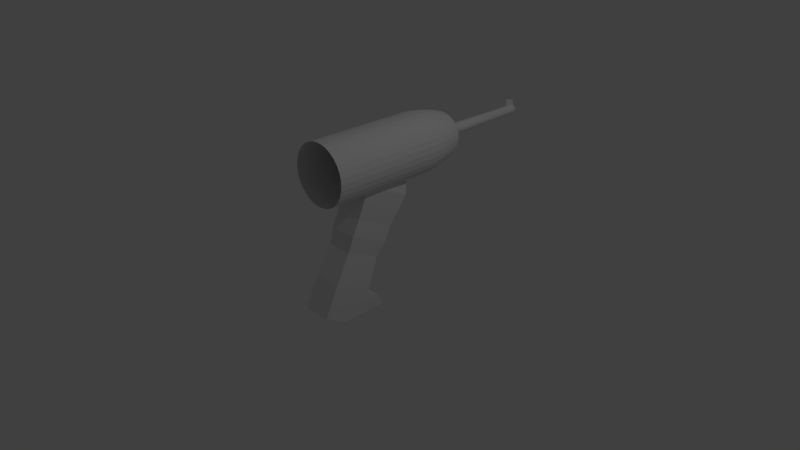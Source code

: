# Source: RayGun.blend  (saved by Blender 2.79.0; exported with 4.5.12 LTS)
import bpy
from mathutils import Matrix  # noqa: F401  (used for matrix-valued properties, if any)

bpy.ops.wm.read_factory_settings(use_empty=True)
scene = bpy.context.scene
scene.name = 'Scene'

# ---- collections
col_collection_1 = bpy.data.collections.new('Collection 1'); scene.collection.children.link(col_collection_1)

# ---- world
world_world = bpy.data.worlds.new('World'); scene.world = world_world
world_world.color = (0.05088, 0.05088, 0.05088)
world_world.use_sun_shadow = False
world_world.sun_shadow_jitter_overblur = 0.0
world_world.cycles.sampling_method = 'MANUAL'

# ---- cameras
cam_camera = bpy.data.cameras.new('Camera')
cam_camera.clip_end = 100.0
cam_camera.lens = 35.0
cam_camera.sensor_width = 32.0
cam_camera.sensor_height = 18.0
cam_camera.ortho_scale = 7.314
cam_camera.dof.focus_distance = 0.0
cam_camera.dof.aperture_fstop = 128.0

# ---- lights
light_lamp = bpy.data.lights.new('Lamp', 'POINT')
light_lamp.transmission_factor = 0.0
light_lamp.cutoff_distance = 30.0
light_lamp.energy = 100.0
light_lamp.shadow_buffer_clip_start = 1.001
light_lamp.shadow_soft_size = 0.1
light_lamp.shadow_maximum_resolution = 0.006
light_lamp.use_absolute_resolution = True

# ---- meshes
me_circle = bpy.data.meshes.new('Circle')
me_circle.from_pydata([(-7.154e-08, 1.112, 1.671), (-0.06921, 1.112, 1.664), (-0.1358, 1.112, 1.644), (-0.1971, 1.112, 1.611), (-0.2508, 1.112, 1.567), (-0.295, 1.112, 1.513), (-0.3277, 1.112, 1.452), (-0.3479, 1.112, 1.386), (-0.3548, 1.112, 1.316), (-0.3479, 1.112, 1.247), (-0.3277, 1.112, 1.181), (-0.295, 1.112, 1.119), (-0.2508, 1.112, 1.065), (-0.1971, 1.112, 1.021), (-0.1358, 1.112, 0.9886), (-0.06921, 1.112, 0.9684), (4.405e-08, 1.112, 0.9616), (0.06921, 1.112, 0.9684), (0.1358, 1.112, 0.9886), (0.1971, 1.112, 1.021), (0.2508, 1.112, 1.065), (0.295, 1.112, 1.119), (0.3277, 1.112, 1.181), (0.3479, 1.112, 1.247), (0.3548, 1.112, 1.316), (0.3479, 1.112, 1.386), (0.3277, 1.112, 1.452), (0.295, 1.112, 1.513), (0.2508, 1.112, 1.567), (0.1971, 1.112, 1.611), (0.1358, 1.112, 1.644), (0.06921, 1.112, 1.664), (-6.406e-08, -0.759, 1.728), (-0.08041, -0.759, 1.721), (-0.1577, -0.759, 1.697), (-0.229, -0.759, 1.659), (-0.2914, -0.759, 1.608), (-0.3427, -0.759, 1.545), (-0.3808, -0.759, 1.474), (-0.4042, -0.759, 1.397), (-0.4121, -0.759, 1.316), (-0.4042, -0.759, 1.236), (-0.3808, -0.759, 1.159), (-0.3427, -0.759, 1.087), (-0.2914, -0.759, 1.025), (-0.229, -0.759, 0.9737), (-0.1577, -0.759, 0.9356), (-0.08041, -0.759, 0.9121), (7.024e-08, -0.759, 0.9042), (0.08041, -0.759, 0.9121), (0.1577, -0.759, 0.9356), (0.229, -0.759, 0.9737), (0.2914, -0.759, 1.025), (0.3427, -0.759, 1.087), (0.3808, -0.759, 1.159), (0.4042, -0.759, 1.236), (0.4121, -0.759, 1.316), (0.4042, -0.759, 1.397), (0.3808, -0.759, 1.474), (0.3427, -0.759, 1.545), (0.2914, -0.759, 1.608), (0.229, -0.759, 1.659), (0.1577, -0.759, 1.697), (0.08041, -0.759, 1.721), (-6.406e-08, -0.759, 1.728), (-0.08041, -0.759, 1.721), (-0.1577, -0.759, 1.697), (-0.229, -0.759, 1.659), (-0.2914, -0.759, 1.608), (-0.3427, -0.759, 1.545), (-0.3808, -0.759, 1.474), (-0.4042, -0.759, 1.397), (-0.4121, -0.759, 1.316), (-0.4042, -0.759, 1.236), (-0.3808, -0.759, 1.159), (-0.3427, -0.759, 1.087), (-0.2914, -0.759, 1.025), (-0.229, -0.759, 0.9737), (-0.1577, -0.759, 0.9356), (-0.08041, -0.759, 0.9121), (7.024e-08, -0.759, 0.9042), (0.08041, -0.759, 0.9121), (0.1577, -0.759, 0.9356), (0.229, -0.759, 0.9737), (0.2914, -0.759, 1.025), (0.3427, -0.759, 1.087), (0.3808, -0.759, 1.159), (0.4042, -0.759, 1.236), (0.4121, -0.759, 1.316), (0.4042, -0.759, 1.397), (0.3808, -0.759, 1.474), (0.3427, -0.759, 1.545), (0.2914, -0.759, 1.608), (0.229, -0.759, 1.659), (0.1577, -0.759, 1.697), (0.08041, -0.759, 1.721), (0.2161, 0.9635, 1.64), (0.229, 0.7714, 1.659), (0.229, 0.6014, 1.659), (0.229, 0.4313, 1.659), (0.229, 0.2613, 1.659), (0.229, 0.09125, 1.659), (0.229, -0.07879, 1.659), (0.229, -0.2488, 1.659), (0.229, -0.4189, 1.659), (0.229, -0.5889, 1.659), (0.1577, -0.5889, 1.697), (0.1577, -0.4189, 1.697), (0.1577, -0.2488, 1.697), (0.1577, -0.07879, 1.697), (0.1577, 0.09125, 1.697), (0.1577, 0.2613, 1.697), (0.1577, 0.4313, 1.697), (0.1577, 0.6014, 1.697), (0.1577, 0.7714, 1.697), (0.1489, 0.9635, 1.676), (6.055e-08, 0.9635, 0.9273), (7.024e-08, 0.7714, 0.9042), (7.024e-08, 0.6014, 0.9042), (7.024e-08, 0.4313, 0.9042), (7.024e-08, 0.2613, 0.9042), (7.024e-08, 0.09125, 0.9042), (7.024e-08, -0.07879, 0.9042), (7.024e-08, -0.2488, 0.9042), (7.024e-08, -0.4189, 0.9042), (7.024e-08, -0.5889, 0.9042), (0.08041, -0.5889, 0.9121), (0.08041, -0.4189, 0.9121), (0.08041, -0.2488, 0.9121), (0.08041, -0.07879, 0.9121), (0.08041, 0.09125, 0.9121), (0.08041, 0.2613, 0.9121), (0.08041, 0.4313, 0.9121), (0.08041, 0.6014, 0.9121), (0.08041, 0.7714, 0.9121), (0.07589, 0.9635, 0.9348), (-0.2161, 0.9635, 1.64), (-0.229, 0.7714, 1.659), (-0.229, 0.6014, 1.659), (-0.229, 0.4313, 1.659), (-0.229, 0.2613, 1.659), (-0.229, 0.09125, 1.659), (-0.229, -0.07879, 1.659), (-0.229, -0.2488, 1.659), (-0.229, -0.4189, 1.659), (-0.229, -0.5889, 1.659), (-0.2914, -0.5889, 1.608), (-0.2914, -0.4189, 1.608), (-0.2914, -0.2488, 1.608), (-0.2914, -0.07879, 1.608), (-0.2914, 0.09125, 1.608), (-0.2914, 0.2613, 1.608), (-0.2914, 0.4313, 1.608), (-0.2914, 0.6014, 1.608), (-0.2914, 0.7714, 1.608), (-0.2751, 0.9635, 1.591), (0.08041, -0.5889, 1.721), (0.08041, -0.4189, 1.721), (0.08041, -0.2488, 1.721), (0.08041, -0.07879, 1.721), (0.08041, 0.09125, 1.721), (0.08041, 0.2613, 1.721), (0.08041, 0.4313, 1.721), (0.08041, 0.6014, 1.721), (0.08041, 0.7714, 1.721), (0.07589, 0.9635, 1.698), (0.1577, -0.5889, 0.9356), (0.1577, -0.4189, 0.9356), (0.1577, -0.2488, 0.9356), (0.1577, -0.07879, 0.9356), (0.1577, 0.09125, 0.9356), (0.1577, 0.2613, 0.9356), (0.1577, 0.4313, 0.9356), (0.1577, 0.6014, 0.9356), (0.1577, 0.7714, 0.9356), (0.1489, 0.9635, 0.9569), (-0.3427, -0.5889, 1.545), (-0.3427, -0.4189, 1.545), (-0.3427, -0.2488, 1.545), (-0.3427, -0.07879, 1.545), (-0.3427, 0.09125, 1.545), (-0.3427, 0.2613, 1.545), (-0.3427, 0.4313, 1.545), (-0.3427, 0.6014, 1.545), (-0.3427, 0.7714, 1.545), (-0.3235, 0.9635, 1.532), (-6.406e-08, -0.5889, 1.728), (-6.406e-08, -0.4189, 1.728), (-6.406e-08, -0.2488, 1.728), (-6.406e-08, -0.07879, 1.728), (-6.406e-08, 0.09125, 1.728), (-6.406e-08, 0.2613, 1.728), (-6.406e-08, 0.4313, 1.728), (-6.406e-08, 0.6014, 1.728), (-6.406e-08, 0.7714, 1.728), (-6.621e-08, 0.9635, 1.705), (0.229, -0.5889, 0.9737), (0.229, -0.4189, 0.9737), (0.229, -0.2488, 0.9737), (0.229, -0.07879, 0.9737), (0.229, 0.09125, 0.9737), (0.229, 0.2613, 0.9737), (0.229, 0.4313, 0.9737), (0.229, 0.6014, 0.9737), (0.229, 0.7714, 0.9737), (0.2161, 0.9635, 0.9929), (-0.3808, -0.5889, 1.474), (-0.3808, -0.4189, 1.474), (-0.3808, -0.2488, 1.474), (-0.3808, -0.07879, 1.474), (-0.3808, 0.09125, 1.474), (-0.3808, 0.2613, 1.474), (-0.3808, 0.4313, 1.474), (-0.3808, 0.6014, 1.474), (-0.3808, 0.7714, 1.474), (-0.3594, 0.9635, 1.465), (0.2914, -0.5889, 1.025), (0.2914, -0.4189, 1.025), (0.2914, -0.2488, 1.025), (0.2914, -0.07879, 1.025), (0.2914, 0.09125, 1.025), (0.2914, 0.2613, 1.025), (0.2914, 0.4313, 1.025), (0.2914, 0.6014, 1.025), (0.2914, 0.7714, 1.025), (0.2751, 0.9635, 1.041), (-0.4042, -0.5889, 1.397), (-0.4042, -0.4189, 1.397), (-0.4042, -0.2488, 1.397), (-0.4042, -0.07879, 1.397), (-0.4042, 0.09125, 1.397), (-0.4042, 0.2613, 1.397), (-0.4042, 0.4313, 1.397), (-0.4042, 0.6014, 1.397), (-0.4042, 0.7714, 1.397), (-0.3815, 0.9635, 1.392), (0.3427, -0.5889, 1.087), (0.3427, -0.4189, 1.087), (0.3427, -0.2488, 1.087), (0.3427, -0.07879, 1.087), (0.3427, 0.09125, 1.087), (0.3427, 0.2613, 1.087), (0.3427, 0.4313, 1.087), (0.3427, 0.6014, 1.087), (0.3427, 0.7714, 1.087), (0.3235, 0.9635, 1.1), (-0.4121, -0.5889, 1.316), (-0.4121, -0.4189, 1.316), (-0.4121, -0.2488, 1.316), (-0.4121, -0.07879, 1.316), (-0.4121, 0.09125, 1.316), (-0.4121, 0.2613, 1.316), (-0.4121, 0.4313, 1.316), (-0.4121, 0.6014, 1.316), (-0.4121, 0.7714, 1.316), (-0.389, 0.9635, 1.316), (0.3808, -0.5889, 1.159), (0.3808, -0.4189, 1.159), (0.3808, -0.2488, 1.159), (0.3808, -0.07879, 1.159), (0.3808, 0.09125, 1.159), (0.3808, 0.2613, 1.159), (0.3808, 0.4313, 1.159), (0.3808, 0.6014, 1.159), (0.3808, 0.7714, 1.159), (0.3594, 0.9635, 1.167), (-0.4042, -0.5889, 1.236), (-0.4042, -0.4189, 1.236), (-0.4042, -0.2488, 1.236), (-0.4042, -0.07879, 1.236), (-0.4042, 0.09125, 1.236), (-0.4042, 0.2613, 1.236), (-0.4042, 0.4313, 1.236), (-0.4042, 0.6014, 1.236), (-0.4042, 0.7714, 1.236), (-0.3815, 0.9635, 1.24), (0.4042, -0.5889, 1.236), (0.4042, -0.4189, 1.236), (0.4042, -0.2488, 1.236), (0.4042, -0.07879, 1.236), (0.4042, 0.09125, 1.236), (0.4042, 0.2613, 1.236), (0.4042, 0.4313, 1.236), (0.4042, 0.6014, 1.236), (0.4042, 0.7714, 1.236), (0.3815, 0.9635, 1.24), (-0.3808, -0.5889, 1.159), (-0.3808, -0.4189, 1.159), (-0.3808, -0.2488, 1.159), (-0.3808, -0.07879, 1.159), (-0.3808, 0.09125, 1.159), (-0.3808, 0.2613, 1.159), (-0.3808, 0.4313, 1.159), (-0.3808, 0.6014, 1.159), (-0.3808, 0.7714, 1.159), (-0.3594, 0.9635, 1.167), (0.4121, -0.5889, 1.316), (0.4121, -0.4189, 1.316), (0.4121, -0.2488, 1.316), (0.4121, -0.07879, 1.316), (0.4121, 0.09125, 1.316), (0.4121, 0.2613, 1.316), (0.4121, 0.4313, 1.316), (0.4121, 0.6014, 1.316), (0.4121, 0.7714, 1.316), (0.389, 0.9635, 1.316), (-0.3427, -0.5889, 1.087), (-0.3427, -0.4189, 1.087), (-0.3427, -0.2488, 1.087), (-0.3427, -0.07879, 1.087), (-0.3427, 0.09125, 1.087), (-0.3427, 0.2613, 1.087), (-0.3427, 0.4313, 1.087), (-0.3427, 0.6014, 1.087), (-0.3427, 0.7714, 1.087), (-0.3235, 0.9635, 1.1), (0.4042, -0.5889, 1.397), (0.4042, -0.4189, 1.397), (0.4042, -0.2488, 1.397), (0.4042, -0.07879, 1.397), (0.4042, 0.09125, 1.397), (0.4042, 0.2613, 1.397), (0.4042, 0.4313, 1.397), (0.4042, 0.6014, 1.397), (0.4042, 0.7714, 1.397), (0.3815, 0.9635, 1.392), (-0.2914, -0.5889, 1.025), (-0.2914, -0.4189, 1.025), (-0.2914, -0.2488, 1.025), (-0.2914, -0.07879, 1.025), (-0.2914, 0.09125, 1.025), (-0.2914, 0.2613, 1.025), (-0.2914, 0.4313, 1.025), (-0.2914, 0.6014, 1.025), (-0.2914, 0.7714, 1.025), (-0.2751, 0.9635, 1.041), (0.3808, -0.5889, 1.474), (0.3808, -0.4189, 1.474), (0.3808, -0.2488, 1.474), (0.3808, -0.07879, 1.474), (0.3808, 0.09125, 1.474), (0.3808, 0.2613, 1.474), (0.3808, 0.4313, 1.474), (0.3808, 0.6014, 1.474), (0.3808, 0.7714, 1.474), (0.3594, 0.9635, 1.465), (-0.229, -0.5889, 0.9737), (-0.229, -0.4189, 0.9737), (-0.229, -0.2488, 0.9737), (-0.229, -0.07879, 0.9737), (-0.229, 0.09125, 0.9737), (-0.229, 0.2613, 0.9737), (-0.229, 0.4313, 0.9737), (-0.229, 0.6014, 0.9737), (-0.229, 0.7714, 0.9737), (-0.2161, 0.9635, 0.9929), (0.3427, -0.5889, 1.545), (0.3427, -0.4189, 1.545), (0.3427, -0.2488, 1.545), (0.3427, -0.07879, 1.545), (0.3427, 0.09125, 1.545), (0.3427, 0.2613, 1.545), (0.3427, 0.4313, 1.545), (0.3427, 0.6014, 1.545), (0.3427, 0.7714, 1.545), (0.3235, 0.9635, 1.532), (-0.1577, -0.5889, 0.9356), (-0.1577, -0.4189, 0.9356), (-0.1577, -0.2488, 0.9356), (-0.1577, -0.07879, 0.9356), (-0.1577, 0.09125, 0.9356), (-0.1577, 0.2613, 0.9356), (-0.1577, 0.4313, 0.9356), (-0.1577, 0.6014, 0.9356), (-0.1577, 0.7714, 0.9356), (-0.1489, 0.9635, 0.9569), (-0.08041, -0.5889, 1.721), (-0.08041, -0.4189, 1.721), (-0.08041, -0.2488, 1.721), (-0.08041, -0.07879, 1.721), (-0.08041, 0.09125, 1.721), (-0.08041, 0.2613, 1.721), (-0.08041, 0.4313, 1.721), (-0.08041, 0.6014, 1.721), (-0.08041, 0.7714, 1.721), (-0.07589, 0.9635, 1.698), (0.2914, -0.5889, 1.608), (0.2914, -0.4189, 1.608), (0.2914, -0.2488, 1.608), (0.2914, -0.07879, 1.608), (0.2914, 0.09125, 1.608), (0.2914, 0.2613, 1.608), (0.2914, 0.4313, 1.608), (0.2914, 0.6014, 1.608), (0.2914, 0.7714, 1.608), (0.2751, 0.9635, 1.591), (-0.08041, -0.5889, 0.9121), (-0.08041, -0.4189, 0.9121), (-0.08041, -0.2488, 0.9121), (-0.08041, -0.07879, 0.9121), (-0.08041, 0.09125, 0.9121), (-0.08041, 0.2613, 0.9121), (-0.08041, 0.4313, 0.9121), (-0.08041, 0.6014, 0.9121), (-0.08041, 0.7714, 0.9121), (-0.07589, 0.9635, 0.9348), (-0.1577, -0.5889, 1.697), (-0.1577, -0.4189, 1.697), (-0.1577, -0.2488, 1.697), (-0.1577, -0.07879, 1.697), (-0.1577, 0.09125, 1.697), (-0.1577, 0.2613, 1.697), (-0.1577, 0.4313, 1.697), (-0.1577, 0.6014, 1.697), (-0.1577, 0.7714, 1.697), (-0.1489, 0.9635, 1.676), (-7.373e-08, 1.205, 1.644), (-0.0639, 1.205, 1.638), (-0.1253, 1.205, 1.619), (-0.182, 1.205, 1.589), (-0.2316, 1.205, 1.548), (-0.2723, 1.205, 1.498), (-0.3026, 1.205, 1.442), (-0.3212, 1.205, 1.38), (-0.3275, 1.205, 1.316), (-0.3212, 1.205, 1.252), (-0.3026, 1.205, 1.191), (-0.2723, 1.205, 1.134), (-0.2316, 1.205, 1.085), (-0.182, 1.205, 1.044), (-0.1253, 1.205, 1.014), (-0.0639, 1.205, 0.9951), (3.299e-08, 1.205, 0.9888), (0.0639, 1.205, 0.9951), (0.1253, 1.205, 1.014), (0.182, 1.205, 1.044), (0.2316, 1.205, 1.085), (0.2723, 1.205, 1.134), (0.3026, 1.205, 1.191), (0.3212, 1.205, 1.252), (0.3275, 1.205, 1.316), (0.3212, 1.205, 1.38), (0.3026, 1.205, 1.442), (0.2723, 1.205, 1.498), (0.2316, 1.205, 1.548), (0.182, 1.205, 1.589), (0.1253, 1.205, 1.619), (0.0639, 1.205, 1.638), (-7.743e-08, 1.3, 1.612), (-0.0576, 1.3, 1.606), (-0.113, 1.3, 1.589), (-0.164, 1.3, 1.562), (-0.2088, 1.3, 1.525), (-0.2455, 1.3, 1.48), (-0.2728, 1.3, 1.429), (-0.2896, 1.3, 1.374), (-0.2952, 1.3, 1.316), (-0.2896, 1.3, 1.259), (-0.2728, 1.3, 1.203), (-0.2455, 1.3, 1.152), (-0.2088, 1.3, 1.108), (-0.164, 1.3, 1.071), (-0.113, 1.3, 1.044), (-0.0576, 1.3, 1.027), (1.877e-08, 1.3, 1.021), (0.0576, 1.3, 1.027), (0.113, 1.3, 1.044), (0.164, 1.3, 1.071), (0.2088, 1.3, 1.108), (0.2455, 1.3, 1.152), (0.2728, 1.3, 1.203), (0.2896, 1.3, 1.259), (0.2952, 1.3, 1.316), (0.2896, 1.3, 1.374), (0.2728, 1.3, 1.429), (0.2455, 1.3, 1.48), (0.2088, 1.3, 1.525), (0.164, 1.3, 1.562), (0.113, 1.3, 1.589), (0.0576, 1.3, 1.606), (-8.197e-08, 1.347, 1.571), (-0.04968, 1.347, 1.566), (-0.09745, 1.347, 1.552), (-0.1415, 1.347, 1.528), (-0.1801, 1.347, 1.496), (-0.2117, 1.347, 1.458), (-0.2353, 1.347, 1.414), (-0.2497, 1.347, 1.366), (-0.2546, 1.347, 1.316), (-0.2497, 1.347, 1.267), (-0.2353, 1.347, 1.219), (-0.2117, 1.347, 1.175), (-0.1801, 1.347, 1.136), (-0.1415, 1.347, 1.105), (-0.09745, 1.347, 1.081), (-0.04968, 1.347, 1.067), (1.003e-09, 1.347, 1.062), (0.04968, 1.347, 1.067), (0.09745, 1.347, 1.081), (0.1415, 1.347, 1.105), (0.1801, 1.347, 1.136), (0.2117, 1.347, 1.175), (0.2353, 1.347, 1.219), (0.2497, 1.347, 1.267), (0.2546, 1.347, 1.316), (0.2497, 1.347, 1.366), (0.2353, 1.347, 1.414), (0.2117, 1.347, 1.458), (0.1801, 1.347, 1.496), (0.1415, 1.347, 1.528), (0.09745, 1.347, 1.552), (0.04968, 1.347, 1.566), (-9.074e-08, 1.409, 1.48), (-0.03201, 1.409, 1.477), (-0.06279, 1.409, 1.468), (-0.09116, 1.409, 1.453), (-0.116, 1.409, 1.432), (-0.1364, 1.409, 1.408), (-0.1516, 1.409, 1.379), (-0.1609, 1.409, 1.348), (-0.1641, 1.409, 1.316), (-0.1609, 1.409, 1.284), (-0.1516, 1.409, 1.254), (-0.1364, 1.409, 1.225), (-0.116, 1.409, 1.2), (-0.09116, 1.409, 1.18), (-0.06279, 1.409, 1.165), (-0.03201, 1.409, 1.155), (-3.728e-08, 1.409, 1.152), (0.03201, 1.409, 1.155), (0.06279, 1.409, 1.165), (0.09116, 1.409, 1.18), (0.116, 1.409, 1.2), (0.1364, 1.409, 1.225), (0.1516, 1.409, 1.254), (0.1609, 1.409, 1.284), (0.1641, 1.409, 1.316), (0.1609, 1.409, 1.348), (0.1516, 1.409, 1.379), (0.1364, 1.409, 1.408), (0.116, 1.409, 1.432), (0.09116, 1.409, 1.453), (0.06279, 1.409, 1.468), (0.03201, 1.409, 1.477), (-9.948e-08, 1.46, 1.39), (-0.01442, 1.46, 1.389), (-0.02829, 1.46, 1.385), (-0.04107, 1.46, 1.378), (-0.05227, 1.46, 1.369), (-0.06146, 1.46, 1.357), (-0.0683, 1.46, 1.345), (-0.0725, 1.46, 1.331), (-0.07392, 1.46, 1.316), (-0.0725, 1.46, 1.302), (-0.0683, 1.46, 1.288), (-0.06146, 1.46, 1.275), (-0.05227, 1.46, 1.264), (-0.04107, 1.46, 1.255), (-0.02829, 1.46, 1.248), (-0.01442, 1.46, 1.244), (-7.539e-08, 1.46, 1.242), (0.01442, 1.46, 1.244), (0.02829, 1.46, 1.248), (0.04107, 1.46, 1.255), (0.05227, 1.46, 1.264), (0.06146, 1.46, 1.275), (0.0683, 1.46, 1.288), (0.0725, 1.46, 1.302), (0.07392, 1.46, 1.316), (0.0725, 1.46, 1.331), (0.0683, 1.46, 1.345), (0.06146, 1.46, 1.357), (0.05227, 1.46, 1.369), (0.04107, 1.46, 1.378), (0.02829, 1.46, 1.385), (0.01442, 1.46, 1.389), (-9.936e-08, 1.664, 1.391), (-0.01465, 1.664, 1.39), (-0.02873, 1.664, 1.386), (-0.04171, 1.664, 1.379), (-0.05309, 1.664, 1.369), (-0.06243, 1.664, 1.358), (-0.06937, 1.664, 1.345), (-0.07364, 1.664, 1.331), (-0.07508, 1.664, 1.316), (-0.07364, 1.664, 1.302), (-0.06937, 1.664, 1.288), (-0.06243, 1.664, 1.275), (-0.05309, 1.664, 1.263), (-0.04171, 1.664, 1.254), (-0.02873, 1.664, 1.247), (-0.01465, 1.664, 1.243), (-7.49e-08, 1.664, 1.241), (0.01465, 1.664, 1.243), (0.02873, 1.664, 1.247), (0.04171, 1.664, 1.254), (0.05309, 1.664, 1.263), (0.06243, 1.664, 1.275), (0.06937, 1.664, 1.288), (0.07364, 1.664, 1.302), (0.07508, 1.664, 1.316), (0.07364, 1.664, 1.331), (0.06937, 1.664, 1.345), (0.06243, 1.664, 1.358), (0.05309, 1.664, 1.369), (0.04171, 1.664, 1.379), (0.02873, 1.664, 1.386), (0.01465, 1.664, 1.39), (-9.978e-08, 2.574, 1.378), (-0.01145, 2.574, 1.38), (-0.02246, 2.687, 1.371), (-0.03261, 2.687, 1.365), (-0.0415, 2.687, 1.358), (-0.0488, 2.687, 1.349), (-0.05423, 2.687, 1.339), (-0.05757, 2.687, 1.328), (-0.05869, 2.687, 1.316), (-0.05757, 2.687, 1.305), (-0.05423, 2.687, 1.294), (-0.0488, 2.687, 1.284), (-0.0415, 2.687, 1.275), (-0.03261, 2.687, 1.268), (-0.02246, 2.687, 1.262), (-0.01145, 2.687, 1.259), (-8.066e-08, 2.687, 1.258), (0.01145, 2.687, 1.259), (0.02246, 2.687, 1.262), (0.03261, 2.687, 1.268), (0.0415, 2.687, 1.275), (0.0488, 2.687, 1.284), (0.05423, 2.687, 1.294), (0.05757, 2.687, 1.305), (0.05869, 2.687, 1.316), (0.05757, 2.687, 1.328), (0.05423, 2.687, 1.339), (0.0488, 2.687, 1.349), (0.0415, 2.687, 1.358), (0.03261, 2.687, 1.365), (0.02246, 2.687, 1.371), (0.007984, 2.575, 1.381), (-1e-07, 2.71, 1.376), (-0.01099, 2.71, 1.378), (-0.02155, 2.71, 1.368), (-0.03129, 2.71, 1.363), (-0.03982, 2.71, 1.356), (-0.04682, 2.71, 1.348), (-0.05203, 2.71, 1.338), (-0.05523, 2.71, 1.327), (-0.05631, 2.71, 1.316), (-0.05523, 2.71, 1.305), (-0.05203, 2.71, 1.295), (-0.04682, 2.71, 1.285), (-0.03982, 2.71, 1.277), (-0.03129, 2.71, 1.27), (-0.02155, 2.71, 1.264), (-0.01099, 2.71, 1.261), (-8.168e-08, 2.71, 1.26), (0.01099, 2.71, 1.261), (0.02155, 2.71, 1.264), (0.03129, 2.71, 1.27), (0.03982, 2.71, 1.277), (0.04682, 2.71, 1.285), (0.05203, 2.71, 1.295), (0.05523, 2.71, 1.305), (0.05631, 2.71, 1.316), (0.05523, 2.71, 1.327), (0.05203, 2.71, 1.338), (0.04682, 2.71, 1.348), (0.03982, 2.71, 1.356), (0.03129, 2.71, 1.363), (0.02155, 2.71, 1.368), (0.00752, 2.715, 1.379), (-1.003e-07, 2.72, 1.435), (-0.009734, 2.725, 1.371), (-0.01909, 2.725, 1.362), (-0.02772, 2.725, 1.358), (-0.03528, 2.725, 1.352), (-0.04149, 2.725, 1.344), (-0.0461, 2.725, 1.335), (-0.04894, 2.725, 1.326), (-0.0499, 2.725, 1.316), (-0.04894, 2.725, 1.307), (-0.0461, 2.725, 1.297), (-0.04149, 2.725, 1.289), (-0.03528, 2.725, 1.281), (-0.02772, 2.725, 1.275), (-0.01909, 2.725, 1.27), (-0.009734, 2.725, 1.267), (-8.405e-08, 2.725, 1.266), (0.009734, 2.725, 1.267), (0.01909, 2.725, 1.27), (0.02772, 2.725, 1.275), (0.03528, 2.725, 1.281), (0.04149, 2.725, 1.289), (0.0461, 2.725, 1.297), (0.04894, 2.725, 1.307), (0.0499, 2.725, 1.316), (0.04894, 2.725, 1.326), (0.0461, 2.725, 1.335), (0.04149, 2.725, 1.344), (0.03528, 2.725, 1.352), (0.02772, 2.725, 1.358), (0.01909, 2.725, 1.362), (0.006268, 2.726, 1.372), (-1.007e-07, 2.735, 1.358), (-0.008193, 2.735, 1.358), (-0.01607, 2.735, 1.355), (-0.02333, 2.735, 1.351), (-0.02969, 2.735, 1.346), (-0.03492, 2.735, 1.34), (-0.0388, 2.735, 1.332), (-0.04119, 2.735, 1.325), (-0.04199, 2.735, 1.316), (-0.04119, 2.735, 1.308), (-0.0388, 2.735, 1.3), (-0.03492, 2.735, 1.293), (-0.02969, 2.735, 1.287), (-0.02333, 2.735, 1.281), (-0.01607, 2.735, 1.278), (-0.008193, 2.735, 1.275), (-8.698e-08, 2.735, 1.274), (0.008193, 2.735, 1.275), (0.01607, 2.735, 1.278), (0.02333, 2.735, 1.281), (0.02969, 2.735, 1.287), (0.03492, 2.735, 1.293), (0.0388, 2.735, 1.3), (0.04119, 2.735, 1.308), (0.04199, 2.735, 1.316), (0.04119, 2.735, 1.325), (0.0388, 2.735, 1.332), (0.03492, 2.735, 1.34), (0.02969, 2.735, 1.346), (0.02333, 2.735, 1.351), (0.01607, 2.735, 1.355), (0.008193, 2.735, 1.358), (-9.978e-08, 2.579, 1.491), (-1e-07, 2.697, 1.456), (-1.003e-07, 2.712, 1.449), (-0.1948, -0.8882, -0.5168), (-0.1948, -0.04744, 1.249), (-0.1948, -0.1314, -0.6731), (-0.1948, 0.4724, 1.001), (0.1948, -0.8882, -0.5168), (0.1948, -0.04744, 1.249), (0.1948, -0.1314, -0.6731), (0.1948, 0.4724, 1.001), (-0.1948, -0.1953, -0.6766), (-0.1948, -0.2592, -0.6802), (-0.1948, -0.323, -0.6837), (-0.1948, -0.3869, -0.6873), (-0.1948, -0.4508, -0.6908), (-0.1948, -0.5147, -0.6943), (-0.1948, -0.5785, -0.6979), (-0.1948, -0.8304, -0.5443), (-0.1948, -0.7947, -0.3206), (-0.1948, -0.7013, -0.1245), (-0.1838, -0.5932, 0.0647), (-0.1722, -0.4844, 0.2535), (-0.1948, -0.4211, 0.464), (-0.1948, -0.3277, 0.6602), (-0.2161, -0.2627, 0.8699), (-0.2313, -0.1896, 1.076), (-0.1948, 0.01032, 1.221), (-0.1948, 0.06808, 1.194), (-0.1948, 0.1258, 1.166), (-0.1948, 0.1836, 1.139), (-0.1948, 0.2414, 1.111), (-0.1948, 0.2991, 1.084), (-0.1948, 0.3569, 1.056), (-0.1948, 0.4146, 1.029), (-0.2313, 0.4277, 0.7818), (-0.2161, 0.314, 0.5953), (-0.1948, 0.1921, 0.4127), (-0.1948, 0.09873, 0.2165), (-0.1722, -0.02482, 0.03469), (-0.1838, -0.1028, -0.1688), (-0.1948, -0.1815, -0.372), (-0.1948, -0.1434, -0.4562), (0.1515, -0.1314, -0.6731), (0.1082, -0.1314, -0.6731), (0.06493, -0.1314, -0.6731), (0.02164, -0.1314, -0.6731), (-0.02164, -0.1314, -0.6731), (-0.06493, -0.1314, -0.6731), (-0.1082, -0.1314, -0.6731), (-0.1515, -0.1314, -0.6731), (-0.1515, 0.4724, 1.001), (-0.1082, 0.4724, 1.001), (-0.06493, 0.4724, 1.001), (-0.02164, 0.4724, 1.001), (0.02164, 0.4724, 1.001), (0.06493, 0.4724, 1.001), (0.1082, 0.4724, 1.001), (0.1515, 0.4724, 1.001), (0.2313, 0.4277, 0.7818), (0.2161, 0.314, 0.5953), (0.1948, 0.1921, 0.4127), (0.1948, 0.09873, 0.2165), (0.1722, -0.02482, 0.03469), (0.1838, -0.1028, -0.1688), (0.1948, -0.1815, -0.372), (0.1948, -0.1434, -0.4562), (0.1948, -0.8304, -0.5443), (0.1948, -0.5785, -0.6979), (0.1948, -0.5147, -0.6943), (0.1948, -0.4508, -0.6908), (0.1948, -0.3869, -0.6873), (0.1948, -0.323, -0.6837), (0.1948, -0.2592, -0.6802), (0.1948, -0.1953, -0.6766), (0.1948, 0.4146, 1.029), (0.1948, 0.3569, 1.056), (0.1948, 0.2991, 1.084), (0.1948, 0.2414, 1.111), (0.1948, 0.1836, 1.139), (0.1948, 0.1258, 1.166), (0.1948, 0.06808, 1.194), (0.1948, 0.01032, 1.221), (0.2313, -0.1896, 1.076), (0.2161, -0.2627, 0.8699), (0.1948, -0.3277, 0.6602), (0.1948, -0.4211, 0.464), (0.1722, -0.4844, 0.2535), (0.1838, -0.5932, 0.0647), (0.1948, -0.7013, -0.1245), (0.1948, -0.7947, -0.3206), (-0.1515, -0.8882, -0.5168), (-0.1082, -0.8882, -0.5168), (-0.06493, -0.8882, -0.5168), (-0.02164, -0.8882, -0.5168), (0.02164, -0.8882, -0.5168), (0.06493, -0.8882, -0.5168), (0.1082, -0.8882, -0.5168), (0.1515, -0.8882, -0.5168), (0.1515, -0.04744, 1.249), (0.1082, -0.04744, 1.249), (0.06493, -0.04744, 1.249), (0.02164, -0.04744, 1.249), (-0.02164, -0.04744, 1.249), (-0.06493, -0.04744, 1.249), (-0.1082, -0.04744, 1.249), (-0.1515, -0.04744, 1.249), (0.1515, 0.4146, 1.029), (0.1515, 0.3569, 1.056), (0.1515, 0.2991, 1.084), (0.1515, 0.2414, 1.111), (0.1515, 0.1836, 1.139), (0.1515, 0.1258, 1.166), (0.1515, 0.06808, 1.194), (0.1515, 0.01032, 1.221), (0.1082, 0.4146, 1.029), (0.1082, 0.3569, 1.056), (0.1082, 0.2991, 1.084), (0.1082, 0.2414, 1.111), (0.1082, 0.1836, 1.139), (0.1082, 0.1258, 1.166), (0.1082, 0.06808, 1.194), (0.1082, 0.01032, 1.221), (0.06493, 0.4146, 1.029), (0.06493, 0.3569, 1.056), (0.06493, 0.2991, 1.084), (0.06493, 0.2414, 1.111), (0.06493, 0.1836, 1.139), (0.06493, 0.1258, 1.166), (0.06493, 0.06808, 1.194), (0.06493, 0.01032, 1.221), (0.02164, 0.4146, 1.029), (0.02164, 0.3569, 1.056), (0.02164, 0.2991, 1.084), (0.02164, 0.2414, 1.111), (0.02164, 0.1836, 1.139), (0.02164, 0.1258, 1.166), (0.02164, 0.06808, 1.194), (0.02164, 0.01032, 1.221), (-0.02164, 0.4146, 1.029), (-0.02164, 0.3569, 1.056), (-0.02164, 0.2991, 1.084), (-0.02164, 0.2414, 1.111), (-0.02164, 0.1836, 1.139), (-0.02164, 0.1258, 1.166), (-0.02164, 0.06808, 1.194), (-0.02164, 0.01032, 1.221), (-0.06493, 0.4146, 1.029), (-0.06493, 0.3569, 1.056), (-0.06493, 0.2991, 1.084), (-0.06493, 0.2414, 1.111), (-0.06493, 0.1836, 1.139), (-0.06493, 0.1258, 1.166), (-0.06493, 0.06808, 1.194), (-0.06493, 0.01032, 1.221), (-0.1082, 0.4146, 1.029), (-0.1082, 0.3569, 1.056), (-0.1082, 0.2991, 1.084), (-0.1082, 0.2414, 1.111), (-0.1082, 0.1836, 1.139), (-0.1082, 0.1258, 1.166), (-0.1082, 0.06808, 1.194), (-0.1082, 0.01032, 1.221), (-0.1515, 0.4146, 1.029), (-0.1515, 0.3569, 1.056), (-0.1515, 0.2991, 1.084), (-0.1515, 0.2414, 1.111), (-0.1515, 0.1836, 1.139), (-0.1515, 0.1258, 1.166), (-0.1515, 0.06808, 1.194), (-0.1515, 0.01032, 1.221), (-0.1515, -0.1953, -0.6766), (-0.1515, -0.2592, -0.6802), (-0.1515, -0.323, -0.6837), (-0.1515, -0.3869, -0.6873), (-0.1515, -0.4508, -0.6908), (-0.1515, -0.5147, -0.6943), (-0.1515, -0.5785, -0.6979), (-0.1515, -0.8304, -0.5443), (-0.1082, -0.1953, -0.6766), (-0.1082, -0.2592, -0.6802), (-0.1082, -0.323, -0.6837), (-0.1082, -0.3869, -0.6873), (-0.1082, -0.4508, -0.6908), (-0.1082, -0.5147, -0.6943), (-0.1082, -0.5785, -0.6979), (-0.1082, -0.8304, -0.5443), (-0.06493, -0.1953, -0.6766), (-0.06493, -0.2592, -0.6802), (-0.06493, -0.323, -0.6837), (-0.06493, -0.3869, -0.6873), (-0.06493, -0.4508, -0.6908), (-0.06493, -0.5147, -0.6943), (-0.06493, -0.5785, -0.6979), (-0.06493, -0.8304, -0.5443), (-0.02164, -0.1953, -0.6766), (-0.02164, -0.2592, -0.6802), (-0.02164, -0.323, -0.6837), (-0.02164, -0.3869, -0.6873), (-0.02164, -0.4508, -0.6908), (-0.02164, -0.5147, -0.6943), (-0.02164, -0.5785, -0.6979), (-0.02164, -0.8304, -0.5443), (0.02164, -0.1953, -0.6766), (0.02164, -0.2592, -0.6802), (0.02164, -0.323, -0.6837), (0.02164, -0.3869, -0.6873), (0.02164, -0.4508, -0.6908), (0.02164, -0.5147, -0.6943), (0.02164, -0.5785, -0.6979), (0.02164, -0.8304, -0.5443), (0.06493, -0.1953, -0.6766), (0.06493, -0.2592, -0.6802), (0.06493, -0.323, -0.6837), (0.06493, -0.3869, -0.6873), (0.06493, -0.4508, -0.6908), (0.06493, -0.5147, -0.6943), (0.06493, -0.5785, -0.6979), (0.06493, -0.8304, -0.5443), (0.1082, -0.1953, -0.6766), (0.1082, -0.2592, -0.6802), (0.1082, -0.323, -0.6837), (0.1082, -0.3869, -0.6873), (0.1082, -0.4508, -0.6908), (0.1082, -0.5147, -0.6943), (0.1082, -0.5785, -0.6979), (0.1082, -0.8304, -0.5443), (0.1515, -0.1953, -0.6766), (0.1515, -0.2592, -0.6802), (0.1515, -0.323, -0.6837), (0.1515, -0.3869, -0.6873), (0.1515, -0.4508, -0.6908), (0.1515, -0.5147, -0.6943), (0.1515, -0.5785, -0.6979), (0.1515, -0.8304, -0.5443), (0.1515, -0.7947, -0.3206), (0.1082, -0.7947, -0.3206), (0.06493, -0.7947, -0.3206), (0.02164, -0.7947, -0.3206), (-0.02164, -0.7947, -0.3206), (-0.06493, -0.7947, -0.3206), (-0.1082, -0.7947, -0.3206), (-0.1515, -0.7947, -0.3206), (0.1515, -0.7013, -0.1245), (0.1082, -0.7013, -0.1245), (0.06493, -0.7013, -0.1245), (0.02164, -0.7013, -0.1245), (-0.02164, -0.7013, -0.1245), (-0.06493, -0.7013, -0.1245), (-0.1082, -0.7013, -0.1245), (-0.1515, -0.7013, -0.1245), (0.1429, -0.5932, 0.0647), (0.1021, -0.5932, 0.0647), (0.06125, -0.5932, 0.0647), (0.02042, -0.5932, 0.0647), (-0.02042, -0.5932, 0.0647), (-0.06125, -0.5932, 0.0647), (-0.1021, -0.5932, 0.0647), (-0.1429, -0.5932, 0.0647), (0.1339, -0.4844, 0.2535), (0.09567, -0.4844, 0.2535), (0.0574, -0.4844, 0.2535), (0.01913, -0.4844, 0.2535), (-0.01913, -0.4844, 0.2535), (-0.0574, -0.4844, 0.2535), (-0.09567, -0.4844, 0.2535), (-0.1339, -0.4844, 0.2535), (0.1515, -0.4211, 0.464), (0.1082, -0.4211, 0.464), (0.06493, -0.4211, 0.464), (0.02164, -0.4211, 0.464), (-0.02164, -0.4211, 0.464), (-0.06493, -0.4211, 0.464), (-0.1082, -0.4211, 0.464), (-0.1515, -0.4211, 0.464), (0.1515, -0.3277, 0.6602), (0.1082, -0.3277, 0.6602), (0.06493, -0.3277, 0.6602), (0.02164, -0.3277, 0.6602), (-0.02164, -0.3277, 0.6602), (-0.06493, -0.3277, 0.6602), (-0.1082, -0.3277, 0.6602), (-0.1515, -0.3277, 0.6602), (0.1681, -0.2627, 0.8699), (0.12, -0.2627, 0.8699), (0.07203, -0.2627, 0.8699), (0.02401, -0.2627, 0.8699), (-0.02401, -0.2627, 0.8699), (-0.07203, -0.2627, 0.8699), (-0.12, -0.2627, 0.8699), (-0.1681, -0.2627, 0.8699), (0.1799, -0.1896, 1.076), (0.1285, -0.1896, 1.076), (0.07711, -0.1896, 1.076), (0.0257, -0.1896, 1.076), (-0.0257, -0.1896, 1.076), (-0.07711, -0.1896, 1.076), (-0.1285, -0.1896, 1.076), (-0.1799, -0.1896, 1.076), (0.1948, -0.2073, -0.4597), (0.1948, -0.2712, -0.4632), (0.1948, -0.3351, -0.4668), (0.1948, -0.3989, -0.4703), (0.1948, -0.5637, -0.4306), (0.1948, -0.6215, -0.4031), (0.1948, -0.6792, -0.3756), (0.1948, -0.737, -0.3481), (0.1948, -0.2393, -0.3445), (0.1948, -0.297, -0.317), (0.1948, -0.3548, -0.2895), (0.1948, -0.4125, -0.262), (0.1948, -0.4703, -0.2345), (0.1948, -0.5281, -0.207), (0.1948, -0.5858, -0.1795), (0.1948, -0.6436, -0.152), (0.1838, -0.1573, -0.1429), (0.1838, -0.2118, -0.1169), (0.1838, -0.2663, -0.09098), (0.1838, -0.3208, -0.06503), (0.1838, -0.3752, -0.03909), (0.1838, -0.4297, -0.01314), (0.1838, -0.4842, 0.01281), (0.1838, -0.5387, 0.03875), (0.1722, -0.07588, 0.059), (0.1722, -0.1269, 0.08332), (0.1722, -0.178, 0.1076), (0.1722, -0.2291, 0.1319), (0.1722, -0.2801, 0.1563), (0.1722, -0.3312, 0.1806), (0.1722, -0.3822, 0.2049), (0.1722, -0.4333, 0.2292), (0.1948, 0.04098, 0.244), (0.1948, -0.01678, 0.2715), (0.1948, -0.07454, 0.299), (0.1948, -0.1323, 0.3265), (0.1948, -0.1901, 0.354), (0.1948, -0.2478, 0.3815), (0.1948, -0.3056, 0.409), (0.1948, -0.3633, 0.4365), (0.1948, 0.1344, 0.4402), (0.1948, 0.07663, 0.4677), (0.1948, 0.01887, 0.4952), (0.1948, -0.03889, 0.5227), (0.1948, -0.09664, 0.5502), (0.1948, -0.1544, 0.5777), (0.1948, -0.2122, 0.6052), (0.1948, -0.2699, 0.6327), (0.2161, 0.2499, 0.6258), (0.2161, 0.1858, 0.6563), (0.2161, 0.1218, 0.6868), (0.2161, 0.05768, 0.7173), (0.2161, -0.006387, 0.7478), (0.2161, -0.07046, 0.7784), (0.2161, -0.1345, 0.8089), (0.2161, -0.1986, 0.8394), (0.2313, 0.3591, 0.8144), (0.2313, 0.2905, 0.8471), (0.2313, 0.2219, 0.8798), (0.2313, 0.1534, 0.9124), (0.2313, 0.08477, 0.9451), (0.2313, 0.01617, 0.9778), (0.2313, -0.05242, 1.01), (0.2313, -0.121, 1.043), (-0.1515, -0.1434, -0.4562), (-0.1082, -0.1434, -0.4562), (-0.06493, -0.1434, -0.4562), (-0.02164, -0.1434, -0.4562), (0.02164, -0.1434, -0.4562), (0.06493, -0.1434, -0.4562), (0.1082, -0.1434, -0.4562), (0.1515, -0.1434, -0.4562), (-0.1515, -0.1815, -0.372), (-0.1082, -0.1815, -0.372), (-0.06493, -0.1815, -0.372), (-0.02164, -0.1815, -0.372), (0.02164, -0.1815, -0.372), (0.06493, -0.1815, -0.372), (0.1082, -0.1815, -0.372), (0.1515, -0.1815, -0.372), (-0.1429, -0.1028, -0.1688), (-0.1021, -0.1028, -0.1688), (-0.06125, -0.1028, -0.1688), (-0.02042, -0.1028, -0.1688), (0.02042, -0.1028, -0.1688), (0.06125, -0.1028, -0.1688), (0.1021, -0.1028, -0.1688), (0.1429, -0.1028, -0.1688), (-0.1339, -0.02482, 0.03469), (-0.09567, -0.02482, 0.03469), (-0.0574, -0.02482, 0.03469), (-0.01913, -0.02482, 0.03469), (0.01913, -0.02482, 0.03469), (0.0574, -0.02482, 0.03469), (0.09567, -0.02482, 0.03469), (0.1339, -0.02482, 0.03469), (-0.1515, 0.09873, 0.2165), (-0.1082, 0.09873, 0.2165), (-0.06493, 0.09873, 0.2165), (-0.02164, 0.09873, 0.2165), (0.02164, 0.09873, 0.2165), (0.06493, 0.09873, 0.2165), (0.1082, 0.09873, 0.2165), (0.1515, 0.09873, 0.2165), (-0.1515, 0.1921, 0.4127), (-0.1082, 0.1921, 0.4127), (-0.06493, 0.1921, 0.4127), (-0.02164, 0.1921, 0.4127), (0.02164, 0.1921, 0.4127), (0.06493, 0.1921, 0.4127), (0.1082, 0.1921, 0.4127), (0.1515, 0.1921, 0.4127), (-0.1681, 0.314, 0.5953), (-0.12, 0.314, 0.5953), (-0.07203, 0.314, 0.5953), (-0.02401, 0.314, 0.5953), (0.02401, 0.314, 0.5953), (0.07203, 0.314, 0.5953), (0.12, 0.314, 0.5953), (0.1681, 0.314, 0.5953), (-0.1799, 0.4277, 0.7818), (-0.1285, 0.4277, 0.7818), (-0.07711, 0.4277, 0.7818), (-0.0257, 0.4277, 0.7818), (0.0257, 0.4277, 0.7818), (0.07711, 0.4277, 0.7818), (0.1285, 0.4277, 0.7818), (0.1799, 0.4277, 0.7818), (-0.1948, -0.737, -0.3481), (-0.1948, -0.6792, -0.3756), (-0.1948, -0.6215, -0.4031), (-0.1948, -0.5637, -0.4306), (-0.1948, -0.3989, -0.4703), (-0.1948, -0.3351, -0.4668), (-0.1948, -0.2712, -0.4632), (-0.1948, -0.2073, -0.4597), (-0.1948, -0.6436, -0.152), (-0.1948, -0.5858, -0.1795), (-0.1948, -0.5281, -0.207), (-0.1948, -0.4703, -0.2345), (-0.1948, -0.4125, -0.262), (-0.1948, -0.3548, -0.2895), (-0.1948, -0.297, -0.317), (-0.1948, -0.2393, -0.3445), (-0.1838, -0.5387, 0.03875), (-0.1838, -0.4842, 0.01281), (-0.1838, -0.4297, -0.01314), (-0.1838, -0.3752, -0.03909), (-0.1838, -0.3208, -0.06503), (-0.1838, -0.2663, -0.09098), (-0.1838, -0.2118, -0.1169), (-0.1838, -0.1573, -0.1429), (-0.1722, -0.4333, 0.2292), (-0.1722, -0.3822, 0.2049), (-0.1722, -0.3312, 0.1806), (-0.1722, -0.2801, 0.1563), (-0.1722, -0.2291, 0.1319), (-0.1722, -0.178, 0.1076), (-0.1722, -0.1269, 0.08332), (-0.1722, -0.07588, 0.059), (-0.1948, -0.3633, 0.4365), (-0.1948, -0.3056, 0.409), (-0.1948, -0.2478, 0.3815), (-0.1948, -0.1901, 0.354), (-0.1948, -0.1323, 0.3265), (-0.1948, -0.07454, 0.299), (-0.1948, -0.01678, 0.2715), (-0.1948, 0.04098, 0.244), (-0.1948, -0.2699, 0.6327), (-0.1948, -0.2122, 0.6052), (-0.1948, -0.1544, 0.5777), (-0.1948, -0.09664, 0.5502), (-0.1948, -0.03889, 0.5227), (-0.1948, 0.01887, 0.4952), (-0.1948, 0.07663, 0.4677), (-0.1948, 0.1344, 0.4402), (-0.2161, -0.1986, 0.8394), (-0.2161, -0.1345, 0.8089), (-0.2161, -0.07046, 0.7784), (-0.2161, -0.006387, 0.7478), (-0.2161, 0.05768, 0.7173), (-0.2161, 0.1218, 0.6868), (-0.2161, 0.1858, 0.6563), (-0.2161, 0.2499, 0.6258), (-0.2313, -0.121, 1.043), (-0.2313, -0.05242, 1.01), (-0.2313, 0.01617, 0.9778), (-0.2313, 0.08477, 0.9451), (-0.2313, 0.1534, 0.9124), (-0.2313, 0.2219, 0.8798), (-0.2313, 0.2905, 0.8471), (-0.2313, 0.3591, 0.8144), (-0.1948, -0.03732, -0.5077), (-0.1948, 0.05453, -0.6628), (-0.1515, 0.05453, -0.6628), (0.1948, -0.03732, -0.5077), (0.1948, 0.05453, -0.6628), (0.1515, 0.05453, -0.6628), (0.1082, 0.05453, -0.6628), (0.06493, 0.05453, -0.6628), (0.02164, 0.05453, -0.6628), (-0.02164, 0.05453, -0.6628), (-0.06493, 0.05453, -0.6628), (-0.1082, 0.05453, -0.6628), (0.1515, -0.03732, -0.5077), (-0.1515, -0.03732, -0.5077), (-0.1082, -0.03732, -0.5077), (-0.06493, -0.03732, -0.5077), (-0.02164, -0.03732, -0.5077), (0.02164, -0.03732, -0.5077), (0.06493, -0.03732, -0.5077), (0.1082, -0.03732, -0.5077)], [], [(106, 105, 61, 62), (126, 125, 48, 49), (146, 145, 35, 36), (156, 106, 62, 63), (166, 126, 49, 50), (176, 146, 36, 37), (186, 156, 63, 32), (196, 166, 50, 51), (206, 176, 37, 38), (216, 196, 51, 52), (226, 206, 38, 39), (236, 216, 52, 53), (246, 226, 39, 40), (256, 236, 53, 54), (266, 246, 40, 41), (276, 256, 54, 55), (286, 266, 41, 42), (296, 276, 55, 56), (306, 286, 42, 43), (316, 296, 56, 57), (326, 306, 43, 44), (336, 316, 57, 58), (346, 326, 44, 45), (356, 336, 58, 59), (366, 346, 45, 46), (376, 186, 32, 33), (386, 356, 59, 60), (396, 366, 46, 47), (406, 376, 33, 34), (105, 386, 60, 61), (125, 396, 47, 48), (145, 406, 34, 35), (57, 56, 88, 89), (44, 43, 75, 76), (58, 57, 89, 90), (45, 44, 76, 77), (59, 58, 90, 91), (46, 45, 77, 78), (33, 32, 64, 65), (60, 59, 91, 92), (47, 46, 78, 79), (34, 33, 65, 66), (61, 60, 92, 93), (48, 47, 79, 80), (35, 34, 66, 67), (62, 61, 93, 94), (49, 48, 80, 81), (36, 35, 67, 68), (63, 62, 94, 95), (50, 49, 81, 82), (37, 36, 68, 69), (32, 63, 95, 64), (51, 50, 82, 83), (38, 37, 69, 70), (52, 51, 83, 84), (39, 38, 70, 71), (53, 52, 84, 85), (40, 39, 71, 72), (54, 53, 85, 86), (41, 40, 72, 73), (55, 54, 86, 87), (42, 41, 73, 74), (56, 55, 87, 88), (43, 42, 74, 75), (3, 2, 415, 136), (136, 415, 414, 137), (137, 414, 413, 138), (138, 413, 412, 139), (139, 412, 411, 140), (140, 411, 410, 141), (141, 410, 409, 142), (142, 409, 408, 143), (143, 408, 407, 144), (144, 407, 406, 145), (16, 15, 405, 116), (116, 405, 404, 117), (117, 404, 403, 118), (118, 403, 402, 119), (119, 402, 401, 120), (120, 401, 400, 121), (121, 400, 399, 122), (122, 399, 398, 123), (123, 398, 397, 124), (124, 397, 396, 125), (29, 28, 395, 96), (96, 395, 394, 97), (97, 394, 393, 98), (98, 393, 392, 99), (99, 392, 391, 100), (100, 391, 390, 101), (101, 390, 389, 102), (102, 389, 388, 103), (103, 388, 387, 104), (104, 387, 386, 105), (2, 1, 385, 415), (415, 385, 384, 414), (414, 384, 383, 413), (413, 383, 382, 412), (412, 382, 381, 411), (411, 381, 380, 410), (410, 380, 379, 409), (409, 379, 378, 408), (408, 378, 377, 407), (407, 377, 376, 406), (15, 14, 375, 405), (405, 375, 374, 404), (404, 374, 373, 403), (403, 373, 372, 402), (402, 372, 371, 401), (401, 371, 370, 400), (400, 370, 369, 399), (399, 369, 368, 398), (398, 368, 367, 397), (397, 367, 366, 396), (28, 27, 365, 395), (395, 365, 364, 394), (394, 364, 363, 393), (393, 363, 362, 392), (392, 362, 361, 391), (391, 361, 360, 390), (390, 360, 359, 389), (389, 359, 358, 388), (388, 358, 357, 387), (387, 357, 356, 386), (1, 0, 195, 385), (385, 195, 194, 384), (384, 194, 193, 383), (383, 193, 192, 382), (382, 192, 191, 381), (381, 191, 190, 380), (380, 190, 189, 379), (379, 189, 188, 378), (378, 188, 187, 377), (377, 187, 186, 376), (14, 13, 355, 375), (375, 355, 354, 374), (374, 354, 353, 373), (373, 353, 352, 372), (372, 352, 351, 371), (371, 351, 350, 370), (370, 350, 349, 369), (369, 349, 348, 368), (368, 348, 347, 367), (367, 347, 346, 366), (27, 26, 345, 365), (365, 345, 344, 364), (364, 344, 343, 363), (363, 343, 342, 362), (362, 342, 341, 361), (361, 341, 340, 360), (360, 340, 339, 359), (359, 339, 338, 358), (358, 338, 337, 357), (357, 337, 336, 356), (13, 12, 335, 355), (355, 335, 334, 354), (354, 334, 333, 353), (353, 333, 332, 352), (352, 332, 331, 351), (351, 331, 330, 350), (350, 330, 329, 349), (349, 329, 328, 348), (348, 328, 327, 347), (347, 327, 326, 346), (26, 25, 325, 345), (345, 325, 324, 344), (344, 324, 323, 343), (343, 323, 322, 342), (342, 322, 321, 341), (341, 321, 320, 340), (340, 320, 319, 339), (339, 319, 318, 338), (338, 318, 317, 337), (337, 317, 316, 336), (12, 11, 315, 335), (335, 315, 314, 334), (334, 314, 313, 333), (333, 313, 312, 332), (332, 312, 311, 331), (331, 311, 310, 330), (330, 310, 309, 329), (329, 309, 308, 328), (328, 308, 307, 327), (327, 307, 306, 326), (25, 24, 305, 325), (325, 305, 304, 324), (324, 304, 303, 323), (323, 303, 302, 322), (322, 302, 301, 321), (321, 301, 300, 320), (320, 300, 299, 319), (319, 299, 298, 318), (318, 298, 297, 317), (317, 297, 296, 316), (11, 10, 295, 315), (315, 295, 294, 314), (314, 294, 293, 313), (313, 293, 292, 312), (312, 292, 291, 311), (311, 291, 290, 310), (310, 290, 289, 309), (309, 289, 288, 308), (308, 288, 287, 307), (307, 287, 286, 306), (24, 23, 285, 305), (305, 285, 284, 304), (304, 284, 283, 303), (303, 283, 282, 302), (302, 282, 281, 301), (301, 281, 280, 300), (300, 280, 279, 299), (299, 279, 278, 298), (298, 278, 277, 297), (297, 277, 276, 296), (10, 9, 275, 295), (295, 275, 274, 294), (294, 274, 273, 293), (293, 273, 272, 292), (292, 272, 271, 291), (291, 271, 270, 290), (290, 270, 269, 289), (289, 269, 268, 288), (288, 268, 267, 287), (287, 267, 266, 286), (23, 22, 265, 285), (285, 265, 264, 284), (284, 264, 263, 283), (283, 263, 262, 282), (282, 262, 261, 281), (281, 261, 260, 280), (280, 260, 259, 279), (279, 259, 258, 278), (278, 258, 257, 277), (277, 257, 256, 276), (9, 8, 255, 275), (275, 255, 254, 274), (274, 254, 253, 273), (273, 253, 252, 272), (272, 252, 251, 271), (271, 251, 250, 270), (270, 250, 249, 269), (269, 249, 248, 268), (268, 248, 247, 267), (267, 247, 246, 266), (22, 21, 245, 265), (265, 245, 244, 264), (264, 244, 243, 263), (263, 243, 242, 262), (262, 242, 241, 261), (261, 241, 240, 260), (260, 240, 239, 259), (259, 239, 238, 258), (258, 238, 237, 257), (257, 237, 236, 256), (8, 7, 235, 255), (255, 235, 234, 254), (254, 234, 233, 253), (253, 233, 232, 252), (252, 232, 231, 251), (251, 231, 230, 250), (250, 230, 229, 249), (249, 229, 228, 248), (248, 228, 227, 247), (247, 227, 226, 246), (21, 20, 225, 245), (245, 225, 224, 244), (244, 224, 223, 243), (243, 223, 222, 242), (242, 222, 221, 241), (241, 221, 220, 240), (240, 220, 219, 239), (239, 219, 218, 238), (238, 218, 217, 237), (237, 217, 216, 236), (7, 6, 215, 235), (235, 215, 214, 234), (234, 214, 213, 233), (233, 213, 212, 232), (232, 212, 211, 231), (231, 211, 210, 230), (230, 210, 209, 229), (229, 209, 208, 228), (228, 208, 207, 227), (227, 207, 206, 226), (20, 19, 205, 225), (225, 205, 204, 224), (224, 204, 203, 223), (223, 203, 202, 222), (222, 202, 201, 221), (221, 201, 200, 220), (220, 200, 199, 219), (219, 199, 198, 218), (218, 198, 197, 217), (217, 197, 196, 216), (6, 5, 185, 215), (215, 185, 184, 214), (214, 184, 183, 213), (213, 183, 182, 212), (212, 182, 181, 211), (211, 181, 180, 210), (210, 180, 179, 209), (209, 179, 178, 208), (208, 178, 177, 207), (207, 177, 176, 206), (19, 18, 175, 205), (205, 175, 174, 204), (204, 174, 173, 203), (203, 173, 172, 202), (202, 172, 171, 201), (201, 171, 170, 200), (200, 170, 169, 199), (199, 169, 168, 198), (198, 168, 167, 197), (197, 167, 166, 196), (0, 31, 165, 195), (195, 165, 164, 194), (194, 164, 163, 193), (193, 163, 162, 192), (192, 162, 161, 191), (191, 161, 160, 190), (190, 160, 159, 189), (189, 159, 158, 188), (188, 158, 157, 187), (187, 157, 156, 186), (5, 4, 155, 185), (185, 155, 154, 184), (184, 154, 153, 183), (183, 153, 152, 182), (182, 152, 151, 181), (181, 151, 150, 180), (180, 150, 149, 179), (179, 149, 148, 178), (178, 148, 147, 177), (177, 147, 146, 176), (18, 17, 135, 175), (175, 135, 134, 174), (174, 134, 133, 173), (173, 133, 132, 172), (172, 132, 131, 171), (171, 131, 130, 170), (170, 130, 129, 169), (169, 129, 128, 168), (168, 128, 127, 167), (167, 127, 126, 166), (31, 30, 115, 165), (165, 115, 114, 164), (164, 114, 113, 163), (163, 113, 112, 162), (162, 112, 111, 161), (161, 111, 110, 160), (160, 110, 109, 159), (159, 109, 108, 158), (158, 108, 107, 157), (157, 107, 106, 156), (4, 3, 136, 155), (155, 136, 137, 154), (154, 137, 138, 153), (153, 138, 139, 152), (152, 139, 140, 151), (151, 140, 141, 150), (150, 141, 142, 149), (149, 142, 143, 148), (148, 143, 144, 147), (147, 144, 145, 146), (17, 16, 116, 135), (135, 116, 117, 134), (134, 117, 118, 133), (133, 118, 119, 132), (132, 119, 120, 131), (131, 120, 121, 130), (130, 121, 122, 129), (129, 122, 123, 128), (128, 123, 124, 127), (127, 124, 125, 126), (30, 29, 96, 115), (115, 96, 97, 114), (114, 97, 98, 113), (113, 98, 99, 112), (112, 99, 100, 111), (111, 100, 101, 110), (110, 101, 102, 109), (109, 102, 103, 108), (108, 103, 104, 107), (107, 104, 105, 106), (29, 30, 446, 445), (16, 17, 433, 432), (3, 4, 420, 419), (30, 31, 447, 446), (17, 18, 434, 433), (4, 5, 421, 420), (31, 0, 416, 447), (18, 19, 435, 434), (5, 6, 422, 421), (19, 20, 436, 435), (6, 7, 423, 422), (20, 21, 437, 436), (7, 8, 424, 423), (21, 22, 438, 437), (8, 9, 425, 424), (22, 23, 439, 438), (9, 10, 426, 425), (23, 24, 440, 439), (10, 11, 427, 426), (24, 25, 441, 440), (11, 12, 428, 427), (25, 26, 442, 441), (12, 13, 429, 428), (26, 27, 443, 442), (13, 14, 430, 429), (0, 1, 417, 416), (27, 28, 444, 443), (14, 15, 431, 430), (1, 2, 418, 417), (28, 29, 445, 444), (15, 16, 432, 431), (2, 3, 419, 418), (436, 437, 469, 468), (423, 424, 456, 455), (437, 438, 470, 469), (424, 425, 457, 456), (438, 439, 471, 470), (425, 426, 458, 457), (439, 440, 472, 471), (426, 427, 459, 458), (440, 441, 473, 472), (427, 428, 460, 459), (441, 442, 474, 473), (428, 429, 461, 460), (442, 443, 475, 474), (429, 430, 462, 461), (416, 417, 449, 448), (443, 444, 476, 475), (430, 431, 463, 462), (417, 418, 450, 449), (444, 445, 477, 476), (431, 432, 464, 463), (418, 419, 451, 450), (445, 446, 478, 477), (432, 433, 465, 464), (419, 420, 452, 451), (446, 447, 479, 478), (433, 434, 466, 465), (420, 421, 453, 452), (447, 416, 448, 479), (434, 435, 467, 466), (421, 422, 454, 453), (435, 436, 468, 467), (422, 423, 455, 454), (471, 472, 504, 503), (458, 459, 491, 490), (472, 473, 505, 504), (459, 460, 492, 491), (473, 474, 506, 505), (460, 461, 493, 492), (474, 475, 507, 506), (461, 462, 494, 493), (448, 449, 481, 480), (475, 476, 508, 507), (462, 463, 495, 494), (449, 450, 482, 481), (476, 477, 509, 508), (463, 464, 496, 495), (450, 451, 483, 482), (477, 478, 510, 509), (464, 465, 497, 496), (451, 452, 484, 483), (478, 479, 511, 510), (465, 466, 498, 497), (452, 453, 485, 484), (479, 448, 480, 511), (466, 467, 499, 498), (453, 454, 486, 485), (467, 468, 500, 499), (454, 455, 487, 486), (468, 469, 501, 500), (455, 456, 488, 487), (469, 470, 502, 501), (456, 457, 489, 488), (470, 471, 503, 502), (457, 458, 490, 489), (506, 507, 539, 538), (493, 494, 526, 525), (480, 481, 513, 512), (507, 508, 540, 539), (494, 495, 527, 526), (481, 482, 514, 513), (508, 509, 541, 540), (495, 496, 528, 527), (482, 483, 515, 514), (509, 510, 542, 541), (496, 497, 529, 528), (483, 484, 516, 515), (510, 511, 543, 542), (497, 498, 530, 529), (484, 485, 517, 516), (511, 480, 512, 543), (498, 499, 531, 530), (485, 486, 518, 517), (499, 500, 532, 531), (486, 487, 519, 518), (500, 501, 533, 532), (487, 488, 520, 519), (501, 502, 534, 533), (488, 489, 521, 520), (502, 503, 535, 534), (489, 490, 522, 521), (503, 504, 536, 535), (490, 491, 523, 522), (504, 505, 537, 536), (491, 492, 524, 523), (505, 506, 538, 537), (492, 493, 525, 524), (514, 515, 547, 546), (541, 542, 574, 573), (528, 529, 561, 560), (515, 516, 548, 547), (542, 543, 575, 574), (529, 530, 562, 561), (516, 517, 549, 548), (543, 512, 544, 575), (530, 531, 563, 562), (517, 518, 550, 549), (531, 532, 564, 563), (518, 519, 551, 550), (532, 533, 565, 564), (519, 520, 552, 551), (533, 534, 566, 565), (520, 521, 553, 552), (534, 535, 567, 566), (521, 522, 554, 553), (535, 536, 568, 567), (522, 523, 555, 554), (536, 537, 569, 568), (523, 524, 556, 555), (537, 538, 570, 569), (524, 525, 557, 556), (538, 539, 571, 570), (525, 526, 558, 557), (512, 513, 545, 544), (539, 540, 572, 571), (526, 527, 559, 558), (513, 514, 546, 545), (540, 541, 573, 572), (527, 528, 560, 559), (549, 550, 582, 581), (563, 564, 596, 595), (550, 551, 583, 582), (564, 565, 597, 596), (551, 552, 584, 583), (565, 566, 598, 597), (552, 553, 585, 584), (566, 567, 599, 598), (553, 554, 586, 585), (567, 568, 600, 599), (554, 555, 587, 586), (568, 569, 601, 600), (555, 556, 588, 587), (569, 570, 602, 601), (556, 557, 589, 588), (570, 571, 603, 602), (557, 558, 590, 589), (544, 545, 577, 576), (571, 572, 604, 603), (558, 559, 591, 590), (545, 546, 578, 577), (572, 573, 605, 604), (559, 560, 592, 591), (546, 547, 579, 578), (573, 574, 606, 605), (560, 561, 593, 592), (547, 548, 580, 579), (574, 575, 607, 606), (561, 562, 594, 593), (548, 549, 581, 580), (575, 544, 576, 607), (562, 563, 595, 594), (584, 585, 617, 616), (598, 599, 631, 630), (585, 586, 618, 617), (599, 600, 632, 631), (586, 587, 619, 618), (600, 601, 633, 632), (587, 588, 620, 619), (601, 602, 634, 633), (588, 589, 621, 620), (602, 603, 635, 634), (589, 590, 622, 621), (576, 577, 609, 608), (603, 604, 636, 635), (590, 591, 623, 622), (577, 578, 610, 609), (604, 605, 637, 636), (591, 592, 624, 623), (578, 579, 611, 610), (605, 606, 638, 637), (592, 593, 625, 624), (579, 580, 612, 611), (606, 607, 639, 638), (593, 594, 626, 625), (580, 581, 613, 612), (607, 576, 608, 639), (594, 595, 627, 626), (581, 582, 614, 613), (595, 596, 628, 627), (582, 583, 615, 614), (596, 597, 629, 628), (583, 584, 616, 615), (597, 598, 630, 629), (619, 620, 652, 651), (633, 634, 666, 665), (620, 621, 653, 652), (634, 635, 667, 666), (621, 622, 654, 653), (635, 636, 668, 667), (622, 623, 655, 654), (609, 610, 642, 641), (636, 637, 669, 668), (623, 624, 656, 655), (610, 611, 643, 642), (637, 638, 670, 669), (624, 625, 657, 656), (611, 612, 644, 643), (638, 639, 671, 670), (625, 626, 658, 657), (612, 613, 645, 644), (626, 627, 659, 658), (613, 614, 646, 645), (627, 628, 660, 659), (614, 615, 647, 646), (628, 629, 661, 660), (615, 616, 648, 647), (629, 630, 662, 661), (616, 617, 649, 648), (630, 631, 663, 662), (617, 618, 650, 649), (631, 632, 664, 663), (618, 619, 651, 650), (632, 633, 665, 664), (654, 655, 687, 686), (641, 642, 674, 673), (668, 669, 701, 700), (655, 656, 688, 687), (642, 643, 675, 674), (669, 670, 702, 701), (656, 657, 689, 688), (643, 644, 676, 675), (670, 671, 703, 702), (657, 658, 690, 689), (644, 645, 677, 676), (658, 659, 691, 690), (645, 646, 678, 677), (659, 660, 692, 691), (646, 647, 679, 678), (660, 661, 693, 692), (647, 648, 680, 679), (661, 662, 694, 693), (648, 649, 681, 680), (662, 663, 695, 694), (649, 650, 682, 681), (663, 664, 696, 695), (650, 651, 683, 682), (664, 665, 697, 696), (651, 652, 684, 683), (665, 666, 698, 697), (652, 653, 685, 684), (666, 667, 699, 698), (653, 654, 686, 685), (667, 668, 700, 699), (689, 690, 722, 721), (676, 677, 709, 708), (703, 672, 704, 735), (690, 691, 723, 722), (677, 678, 710, 709), (691, 692, 724, 723), (678, 679, 711, 710), (692, 693, 725, 724), (679, 680, 712, 711), (693, 694, 726, 725), (680, 681, 713, 712), (694, 695, 727, 726), (681, 682, 714, 713), (695, 696, 728, 727), (682, 683, 715, 714), (696, 697, 729, 728), (683, 684, 716, 715), (697, 698, 730, 729), (684, 685, 717, 716), (698, 699, 731, 730), (685, 686, 718, 717), (672, 673, 705, 704), (699, 700, 732, 731), (686, 687, 719, 718), (673, 674, 706, 705), (700, 701, 733, 732), (687, 688, 720, 719), (674, 675, 707, 706), (701, 702, 734, 733), (688, 689, 721, 720), (675, 676, 708, 707), (702, 703, 735, 734), (640, 672, 738, 737), (640, 608, 736, 737), (673, 738, 737, 641), (609, 641, 737, 736), (608, 609, 736), (639, 736, 737, 671), (608, 736, 639), (671, 737, 738, 703), (703, 738, 672), (738, 673, 672), (1226, 770, 742, 771), (1162, 794, 746, 795), (1098, 818, 744, 819), (1034, 842, 740, 762), (970, 803, 743, 834), (906, 763, 740, 842), (818, 850, 835, 744), (850, 858, 836, 835), (858, 866, 837, 836), (866, 874, 838, 837), (874, 882, 839, 838), (882, 890, 840, 839), (890, 898, 841, 840), (898, 906, 842, 841), (746, 794, 843, 811), (811, 843, 844, 812), (812, 844, 845, 813), (813, 845, 846, 814), (814, 846, 847, 815), (815, 847, 848, 816), (816, 848, 849, 817), (817, 849, 850, 818), (794, 793, 851, 843), (843, 851, 852, 844), (844, 852, 853, 845), (845, 853, 854, 846), (846, 854, 855, 847), (847, 855, 856, 848), (848, 856, 857, 849), (849, 857, 858, 850), (793, 792, 859, 851), (851, 859, 860, 852), (852, 860, 861, 853), (853, 861, 862, 854), (854, 862, 863, 855), (855, 863, 864, 856), (856, 864, 865, 857), (857, 865, 866, 858), (792, 791, 867, 859), (859, 867, 868, 860), (860, 868, 869, 861), (861, 869, 870, 862), (862, 870, 871, 863), (863, 871, 872, 864), (864, 872, 873, 865), (865, 873, 874, 866), (791, 790, 875, 867), (867, 875, 876, 868), (868, 876, 877, 869), (869, 877, 878, 870), (870, 878, 879, 871), (871, 879, 880, 872), (872, 880, 881, 873), (873, 881, 882, 874), (790, 789, 883, 875), (875, 883, 884, 876), (876, 884, 885, 877), (877, 885, 886, 878), (878, 886, 887, 879), (879, 887, 888, 880), (880, 888, 889, 881), (881, 889, 890, 882), (789, 788, 891, 883), (883, 891, 892, 884), (884, 892, 893, 885), (885, 893, 894, 886), (886, 894, 895, 887), (887, 895, 896, 888), (888, 896, 897, 889), (889, 897, 898, 890), (788, 787, 899, 891), (891, 899, 900, 892), (892, 900, 901, 893), (893, 901, 902, 894), (894, 902, 903, 895), (895, 903, 904, 896), (896, 904, 905, 897), (897, 905, 906, 898), (787, 742, 770, 899), (899, 770, 769, 900), (900, 769, 768, 901), (901, 768, 767, 902), (902, 767, 766, 903), (903, 766, 765, 904), (904, 765, 764, 905), (905, 764, 763, 906), (754, 914, 827, 739), (914, 922, 828, 827), (922, 930, 829, 828), (930, 938, 830, 829), (938, 946, 831, 830), (946, 954, 832, 831), (954, 962, 833, 832), (962, 970, 834, 833), (741, 786, 907, 747), (747, 907, 908, 748), (748, 908, 909, 749), (749, 909, 910, 750), (750, 910, 911, 751), (751, 911, 912, 752), (752, 912, 913, 753), (753, 913, 914, 754), (786, 785, 915, 907), (907, 915, 916, 908), (908, 916, 917, 909), (909, 917, 918, 910), (910, 918, 919, 911), (911, 919, 920, 912), (912, 920, 921, 913), (913, 921, 922, 914), (785, 784, 923, 915), (915, 923, 924, 916), (916, 924, 925, 917), (917, 925, 926, 918), (918, 926, 927, 919), (919, 927, 928, 920), (920, 928, 929, 921), (921, 929, 930, 922), (784, 783, 931, 923), (923, 931, 932, 924), (924, 932, 933, 925), (925, 933, 934, 926), (926, 934, 935, 927), (927, 935, 936, 928), (928, 936, 937, 929), (929, 937, 938, 930), (783, 782, 939, 931), (931, 939, 940, 932), (932, 940, 941, 933), (933, 941, 942, 934), (934, 942, 943, 935), (935, 943, 944, 936), (936, 944, 945, 937), (937, 945, 946, 938), (782, 781, 947, 939), (939, 947, 948, 940), (940, 948, 949, 941), (941, 949, 950, 942), (942, 950, 951, 943), (943, 951, 952, 944), (944, 952, 953, 945), (945, 953, 954, 946), (781, 780, 955, 947), (947, 955, 956, 948), (948, 956, 957, 949), (949, 957, 958, 950), (950, 958, 959, 951), (951, 959, 960, 952), (952, 960, 961, 953), (953, 961, 962, 954), (780, 779, 963, 955), (955, 963, 964, 956), (956, 964, 965, 957), (957, 965, 966, 958), (958, 966, 967, 959), (959, 967, 968, 960), (960, 968, 969, 961), (961, 969, 970, 962), (779, 745, 810, 963), (963, 810, 809, 964), (964, 809, 808, 965), (965, 808, 807, 966), (966, 807, 806, 967), (967, 806, 805, 968), (968, 805, 804, 969), (969, 804, 803, 970), (827, 978, 755, 739), (978, 986, 756, 755), (986, 994, 757, 756), (994, 1002, 758, 757), (1002, 1010, 759, 758), (1010, 1018, 760, 759), (1018, 1026, 761, 760), (1026, 1034, 762, 761), (743, 826, 971, 834), (834, 971, 972, 833), (833, 972, 973, 832), (832, 973, 974, 831), (831, 974, 975, 830), (830, 975, 976, 829), (829, 976, 977, 828), (828, 977, 978, 827), (826, 825, 979, 971), (971, 979, 980, 972), (972, 980, 981, 973), (973, 981, 982, 974), (974, 982, 983, 975), (975, 983, 984, 976), (976, 984, 985, 977), (977, 985, 986, 978), (825, 824, 987, 979), (979, 987, 988, 980), (980, 988, 989, 981), (981, 989, 990, 982), (982, 990, 991, 983), (983, 991, 992, 984), (984, 992, 993, 985), (985, 993, 994, 986), (824, 823, 995, 987), (987, 995, 996, 988), (988, 996, 997, 989), (989, 997, 998, 990), (990, 998, 999, 991), (991, 999, 1000, 992), (992, 1000, 1001, 993), (993, 1001, 1002, 994), (823, 822, 1003, 995), (995, 1003, 1004, 996), (996, 1004, 1005, 997), (997, 1005, 1006, 998), (998, 1006, 1007, 999), (999, 1007, 1008, 1000), (1000, 1008, 1009, 1001), (1001, 1009, 1010, 1002), (822, 821, 1011, 1003), (1003, 1011, 1012, 1004), (1004, 1012, 1013, 1005), (1005, 1013, 1014, 1006), (1006, 1014, 1015, 1007), (1007, 1015, 1016, 1008), (1008, 1016, 1017, 1009), (1009, 1017, 1018, 1010), (821, 820, 1019, 1011), (1011, 1019, 1020, 1012), (1012, 1020, 1021, 1013), (1013, 1021, 1022, 1014), (1014, 1022, 1023, 1015), (1015, 1023, 1024, 1016), (1016, 1024, 1025, 1017), (1017, 1025, 1026, 1018), (820, 819, 1027, 1019), (1019, 1027, 1028, 1020), (1020, 1028, 1029, 1021), (1021, 1029, 1030, 1022), (1022, 1030, 1031, 1023), (1023, 1031, 1032, 1024), (1024, 1032, 1033, 1025), (1025, 1033, 1034, 1026), (819, 744, 835, 1027), (1027, 835, 836, 1028), (1028, 836, 837, 1029), (1029, 837, 838, 1030), (1030, 838, 839, 1031), (1031, 839, 840, 1032), (1032, 840, 841, 1033), (1033, 841, 842, 1034), (803, 1042, 826, 743), (1042, 1050, 825, 826), (1050, 1058, 824, 825), (1058, 1066, 823, 824), (1066, 1074, 822, 823), (1074, 1082, 821, 822), (1082, 1090, 820, 821), (1090, 1098, 819, 820), (745, 802, 1035, 810), (810, 1035, 1036, 809), (809, 1036, 1037, 808), (808, 1037, 1038, 807), (807, 1038, 1039, 806), (806, 1039, 1040, 805), (805, 1040, 1041, 804), (804, 1041, 1042, 803), (802, 801, 1043, 1035), (1035, 1043, 1044, 1036), (1036, 1044, 1045, 1037), (1037, 1045, 1046, 1038), (1038, 1046, 1047, 1039), (1039, 1047, 1048, 1040), (1040, 1048, 1049, 1041), (1041, 1049, 1050, 1042), (801, 800, 1051, 1043), (1043, 1051, 1052, 1044), (1044, 1052, 1053, 1045), (1045, 1053, 1054, 1046), (1046, 1054, 1055, 1047), (1047, 1055, 1056, 1048), (1048, 1056, 1057, 1049), (1049, 1057, 1058, 1050), (800, 799, 1059, 1051), (1051, 1059, 1060, 1052), (1052, 1060, 1061, 1053), (1053, 1061, 1062, 1054), (1054, 1062, 1063, 1055), (1055, 1063, 1064, 1056), (1056, 1064, 1065, 1057), (1057, 1065, 1066, 1058), (799, 798, 1067, 1059), (1059, 1067, 1068, 1060), (1060, 1068, 1069, 1061), (1061, 1069, 1070, 1062), (1062, 1070, 1071, 1063), (1063, 1071, 1072, 1064), (1064, 1072, 1073, 1065), (1065, 1073, 1074, 1066), (798, 797, 1075, 1067), (1067, 1075, 1076, 1068), (1068, 1076, 1077, 1069), (1069, 1077, 1078, 1070), (1070, 1078, 1079, 1071), (1071, 1079, 1080, 1072), (1072, 1080, 1081, 1073), (1073, 1081, 1082, 1074), (797, 796, 1083, 1075), (1075, 1083, 1084, 1076), (1076, 1084, 1085, 1077), (1077, 1085, 1086, 1078), (1078, 1086, 1087, 1079), (1079, 1087, 1088, 1080), (1080, 1088, 1089, 1081), (1081, 1089, 1090, 1082), (796, 795, 1091, 1083), (1083, 1091, 1092, 1084), (1084, 1092, 1093, 1085), (1085, 1093, 1094, 1086), (1086, 1094, 1095, 1087), (1087, 1095, 1096, 1088), (1088, 1096, 1097, 1089), (1089, 1097, 1098, 1090), (795, 746, 811, 1091), (1091, 811, 812, 1092), (1092, 812, 813, 1093), (1093, 813, 814, 1094), (1094, 814, 815, 1095), (1095, 815, 816, 1096), (1096, 816, 817, 1097), (1097, 817, 818, 1098), (781, 782, 1235, 1234), (1106, 1114, 801, 802), (1114, 1122, 800, 801), (1122, 1130, 799, 800), (1130, 1138, 798, 799), (1138, 1146, 797, 798), (1146, 1154, 796, 797), (1154, 1162, 795, 796), (1099, 1100, 1241, 1240), (780, 781, 1234, 1233), (778, 1099, 1240, 1227), (1105, 1106, 1239, 1246), (1106, 802, 1230, 1239), (779, 780, 1233, 1232), (1104, 1105, 1246, 1245), (745, 779, 1232, 1231), (778, 777, 1107, 1099), (1099, 1107, 1108, 1100), (1100, 1108, 1109, 1101), (1101, 1109, 1110, 1102), (1102, 1110, 1111, 1103), (1103, 1111, 1112, 1104), (1104, 1112, 1113, 1105), (1105, 1113, 1114, 1106), (777, 776, 1115, 1107), (1107, 1115, 1116, 1108), (1108, 1116, 1117, 1109), (1109, 1117, 1118, 1110), (1110, 1118, 1119, 1111), (1111, 1119, 1120, 1112), (1112, 1120, 1121, 1113), (1113, 1121, 1122, 1114), (776, 775, 1123, 1115), (1115, 1123, 1124, 1116), (1116, 1124, 1125, 1117), (1117, 1125, 1126, 1118), (1118, 1126, 1127, 1119), (1119, 1127, 1128, 1120), (1120, 1128, 1129, 1121), (1121, 1129, 1130, 1122), (775, 774, 1131, 1123), (1123, 1131, 1132, 1124), (1124, 1132, 1133, 1125), (1125, 1133, 1134, 1126), (1126, 1134, 1135, 1127), (1127, 1135, 1136, 1128), (1128, 1136, 1137, 1129), (1129, 1137, 1138, 1130), (774, 773, 1139, 1131), (1131, 1139, 1140, 1132), (1132, 1140, 1141, 1133), (1133, 1141, 1142, 1134), (1134, 1142, 1143, 1135), (1135, 1143, 1144, 1136), (1136, 1144, 1145, 1137), (1137, 1145, 1146, 1138), (773, 772, 1147, 1139), (1139, 1147, 1148, 1140), (1140, 1148, 1149, 1141), (1141, 1149, 1150, 1142), (1142, 1150, 1151, 1143), (1143, 1151, 1152, 1144), (1144, 1152, 1153, 1145), (1145, 1153, 1154, 1146), (772, 771, 1155, 1147), (1147, 1155, 1156, 1148), (1148, 1156, 1157, 1149), (1149, 1157, 1158, 1150), (1150, 1158, 1159, 1151), (1151, 1159, 1160, 1152), (1152, 1160, 1161, 1153), (1153, 1161, 1162, 1154), (771, 742, 787, 1155), (1155, 787, 788, 1156), (1156, 788, 789, 1157), (1157, 789, 790, 1158), (1158, 790, 791, 1159), (1159, 791, 792, 1160), (1160, 792, 793, 1161), (1161, 793, 794, 1162), (747, 1170, 778, 741), (1170, 1178, 777, 778), (1178, 1186, 776, 777), (1186, 1194, 775, 776), (1194, 1202, 774, 775), (1202, 1210, 773, 774), (1210, 1218, 772, 773), (1218, 1226, 771, 772), (739, 755, 1163, 754), (754, 1163, 1164, 753), (753, 1164, 1165, 752), (752, 1165, 1166, 751), (751, 1166, 1167, 750), (750, 1167, 1168, 749), (749, 1168, 1169, 748), (748, 1169, 1170, 747), (755, 756, 1171, 1163), (1163, 1171, 1172, 1164), (1164, 1172, 1173, 1165), (1165, 1173, 1174, 1166), (1166, 1174, 1175, 1167), (1167, 1175, 1176, 1168), (1168, 1176, 1177, 1169), (1169, 1177, 1178, 1170), (756, 757, 1179, 1171), (1171, 1179, 1180, 1172), (1172, 1180, 1181, 1173), (1173, 1181, 1182, 1174), (1174, 1182, 1183, 1175), (1175, 1183, 1184, 1176), (1176, 1184, 1185, 1177), (1177, 1185, 1186, 1178), (757, 758, 1187, 1179), (1179, 1187, 1188, 1180), (1180, 1188, 1189, 1181), (1181, 1189, 1190, 1182), (1182, 1190, 1191, 1183), (1183, 1191, 1192, 1184), (1184, 1192, 1193, 1185), (1185, 1193, 1194, 1186), (758, 759, 1195, 1187), (1187, 1195, 1196, 1188), (1188, 1196, 1197, 1189), (1189, 1197, 1198, 1190), (1190, 1198, 1199, 1191), (1191, 1199, 1200, 1192), (1192, 1200, 1201, 1193), (1193, 1201, 1202, 1194), (759, 760, 1203, 1195), (1195, 1203, 1204, 1196), (1196, 1204, 1205, 1197), (1197, 1205, 1206, 1198), (1198, 1206, 1207, 1199), (1199, 1207, 1208, 1200), (1200, 1208, 1209, 1201), (1201, 1209, 1210, 1202), (760, 761, 1211, 1203), (1203, 1211, 1212, 1204), (1204, 1212, 1213, 1205), (1205, 1213, 1214, 1206), (1206, 1214, 1215, 1207), (1207, 1215, 1216, 1208), (1208, 1216, 1217, 1209), (1209, 1217, 1218, 1210), (761, 762, 1219, 1211), (1211, 1219, 1220, 1212), (1212, 1220, 1221, 1213), (1213, 1221, 1222, 1214), (1214, 1222, 1223, 1215), (1215, 1223, 1224, 1216), (1216, 1224, 1225, 1217), (1217, 1225, 1226, 1218), (762, 740, 763, 1219), (1219, 763, 764, 1220), (1220, 764, 765, 1221), (1221, 765, 766, 1222), (1222, 766, 767, 1223), (1223, 767, 768, 1224), (1224, 768, 769, 1225), (1225, 769, 770, 1226), (1232, 1239, 1230, 1231), (1228, 1227, 1240, 1229), (1229, 1240, 1241, 1238), (1238, 1241, 1242, 1237), (1237, 1242, 1243, 1236), (1236, 1243, 1244, 1235), (1235, 1244, 1245, 1234), (1234, 1245, 1246, 1233), (1233, 1246, 1239, 1232), (741, 778, 1227, 1228), (1100, 1101, 1242, 1241), (782, 783, 1236, 1235), (786, 741, 1228, 1229), (1101, 1102, 1243, 1242), (783, 784, 1237, 1236), (1102, 1103, 1244, 1243), (784, 785, 1238, 1237), (802, 745, 1231, 1230), (1103, 1104, 1245, 1244), (785, 786, 1229, 1238)])
me_circle.use_remesh_preserve_volume = False
me_circle.use_remesh_preserve_attributes = False
me_circle.use_mirror_vertex_groups = False
me_circle.update()

# ---- objects
ob_circle = bpy.data.objects.new('Circle', me_circle)
ob_lamp = bpy.data.objects.new('Lamp', light_lamp)
ob_camera = bpy.data.objects.new('Camera', cam_camera)

# ---- transforms, parenting, visibility, modifiers, constraints
ob_circle.location = (0.0, 0.0, 0.0)
ob_circle.lineart.crease_threshold = 0.0
ob_lamp.location = (4.076, 1.005, 5.904)
ob_lamp.rotation_euler = (0.6503, 0.05522, 1.866)
ob_lamp.lock_rotations_4d = False
ob_lamp.empty_display_type = 'ARROWS'
ob_lamp.color = (0.0, 0.0, 0.0, 0.0)
ob_lamp.lineart.crease_threshold = 0.0
ob_camera.location = (7.481, -6.508, 5.344)
ob_camera.rotation_euler = (1.109, 0.0, 0.8149)
ob_camera.lock_rotations_4d = False
ob_camera.empty_display_type = 'ARROWS'
ob_camera.color = (0.0, 0.0, 0.0, 0.0)
ob_camera.display_type = 'WIRE'
ob_camera.lineart.crease_threshold = 0.0

# ---- collection membership
col_collection_1.objects.link(ob_circle)
col_collection_1.objects.link(ob_lamp)
col_collection_1.objects.link(ob_camera)

# ---- scene / render settings (as saved in the file)
scene.camera = ob_camera
scene.frame_start = 1; scene.frame_end = 250; scene.frame_set(1)
scene.render.engine = 'BLENDER_EEVEE_NEXT'
scene.render.resolution_percentage = 50
scene.render.dither_intensity = 0.0
scene.cycles.use_denoising = False
scene.cycles.samples = 128
scene.cycles.sampling_pattern = 'TABULATED_SOBOL'
scene.cycles.use_adaptive_sampling = False
scene.cycles.use_light_tree = False
scene.cycles.blur_glossy = 0.0
scene.cycles.sample_clamp_indirect = 0.0
scene.view_settings.view_transform = 'Standard'
bpy.context.view_layer.update()
